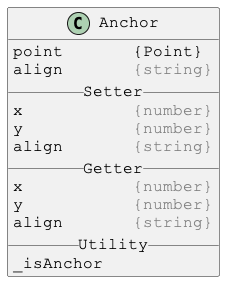

The diagram above was rendered by PlantUML. Its source (embedded in the PNG):
@startuml

skinparam DefaultFontSize 16
skinparam DefaultFontName Courier New

class Anchor {
point       {Point}
align       <color:gray>{string}</color>
__ Setter __
x           <color:gray>{number}</color>
y           <color:gray>{number}</color>
align       <color:gray>{string}</color>
__ Getter __
x           <color:gray>{number}</color>
y           <color:gray>{number}</color>
align       <color:gray>{string}</color>
__ Utility __
_isAnchor
}

@enduml